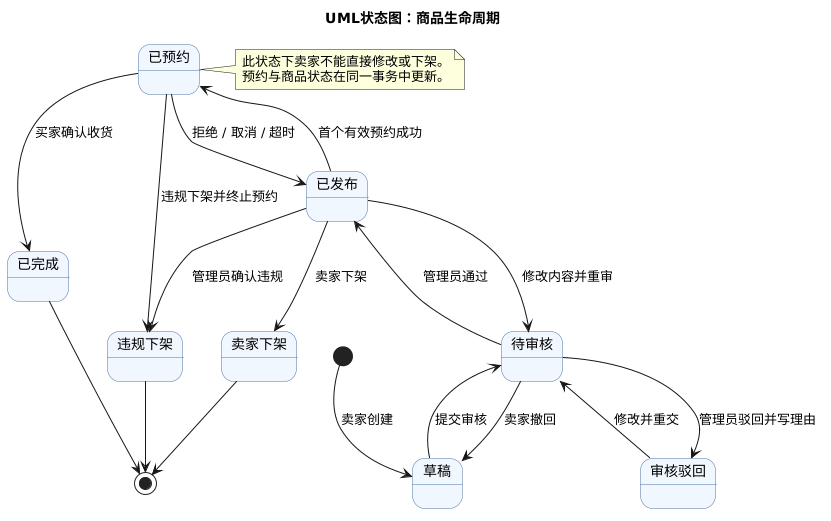

The diagram above was rendered by PlantUML. Its source (embedded in the PNG):
@startuml
title UML状态图：商品生命周期
skinparam shadowing false
skinparam defaultFontName PingFang SC
skinparam state {
  BackgroundColor #F1F7FF
  BorderColor #5174A5
}
[*] --> 草稿 : 卖家创建
草稿 --> 待审核 : 提交审核
待审核 --> 草稿 : 卖家撤回
待审核 --> 已发布 : 管理员通过
待审核 --> 审核驳回 : 管理员驳回并写理由
审核驳回 --> 待审核 : 修改并重交
已发布 --> 待审核 : 修改内容并重审
已发布 --> 卖家下架 : 卖家下架
已发布 --> 已预约 : 首个有效预约成功
已预约 --> 已发布 : 拒绝 / 取消 / 超时
已预约 --> 已完成 : 买家确认收货
已发布 --> 违规下架 : 管理员确认违规
已预约 --> 违规下架 : 违规下架并终止预约
已完成 --> [*]
卖家下架 --> [*]
违规下架 --> [*]
note right of 已预约
  此状态下卖家不能直接修改或下架。
  预约与商品状态在同一事务中更新。
end note
@enduml